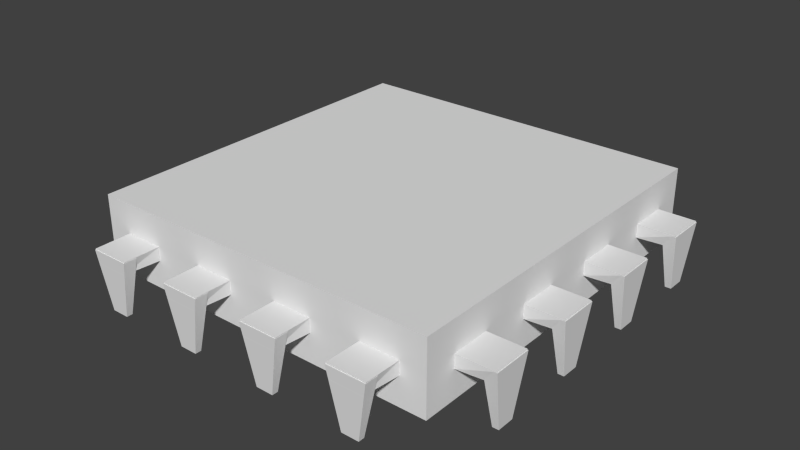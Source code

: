 # Source: SmallChip1.blend  (saved by Blender 2.72.0; exported with 4.5.12 LTS)
import bpy
from mathutils import Matrix  # noqa: F401  (used for matrix-valued properties, if any)

bpy.ops.wm.read_factory_settings(use_empty=True)
scene = bpy.context.scene
scene.name = 'Scene'

# ---- collections
col_collection_1 = bpy.data.collections.new('Collection 1'); scene.collection.children.link(col_collection_1)

# ---- world
world_world = bpy.data.worlds.new('World'); scene.world = world_world
world_world.color = (0.05088, 0.05088, 0.05088)
world_world.use_sun_shadow = False
world_world.sun_shadow_jitter_overblur = 0.0
world_world.cycles.sampling_method = 'MANUAL'
world_world.cycles.sample_map_resolution = 256

# ---- meshes
me_cube_001 = bpy.data.meshes.new('Cube.001')
me_cube_001.from_pydata([(-1.0, 0.1718, -2.511), (-1.0, 1.0, -2.511), (1.0, 1.0, -2.511), (1.0, 0.1718, -2.511), (-1.0, 0.1718, -0.5106), (-1.0, 1.0, -0.5106), (1.0, 1.0, -0.5106), (1.0, 0.1718, -0.5106), (0.8596, 0.9973, -1.294), (0.6414, 0.9973, -1.294), (0.6618, 1.081, -1.294), (0.8392, 1.081, -1.294), (0.8596, 0.9973, -1.67), (0.6414, 0.9973, -1.67), (0.6414, 1.081, -1.67), (0.8596, 1.081, -1.67), (0.8596, 1.053, -1.647), (0.6414, 1.053, -1.647), (0.7022, 1.061, -0.03955), (0.7989, 1.061, -0.03955), (0.8596, 1.083, -1.647), (0.6414, 1.083, -1.647), (0.7022, 1.074, -0.03955), (0.7989, 1.074, -0.03955), (0.9994, 0.2438, -1.294), (0.9994, 0.3312, -1.294), (1.208, 0.323, -1.294), (1.208, 0.252, -1.294), (0.9994, 0.2438, -1.67), (0.9994, 0.3312, -1.67), (1.208, 0.3312, -1.67), (1.208, 0.2438, -1.67), (1.137, 0.2438, -1.647), (1.137, 0.3312, -1.647), (1.158, 0.3069, -0.03955), (1.158, 0.2682, -0.03955), (1.213, 0.2438, -1.647), (1.213, 0.3312, -1.647), (1.192, 0.3069, -0.03955), (1.192, 0.2682, -0.03955), (0.9994, 0.4438, -1.294), (0.9994, 0.5312, -1.294), (1.208, 0.523, -1.294), (1.208, 0.452, -1.294), (0.9994, 0.4438, -1.67), (0.9994, 0.5312, -1.67), (1.208, 0.5312, -1.67), (1.208, 0.4438, -1.67), (1.137, 0.4438, -1.647), (1.137, 0.5312, -1.647), (1.158, 0.5069, -0.03955), (1.158, 0.4682, -0.03955), (1.213, 0.4438, -1.647), (1.213, 0.5312, -1.647), (1.192, 0.5069, -0.03955), (1.192, 0.4682, -0.03955), (0.9994, 0.6438, -1.294), (0.9994, 0.7312, -1.294), (1.208, 0.723, -1.294), (1.208, 0.652, -1.294), (0.9994, 0.6438, -1.67), (0.9994, 0.7312, -1.67), (1.208, 0.7312, -1.67), (1.208, 0.6438, -1.67), (1.137, 0.6438, -1.647), (1.137, 0.7312, -1.647), (1.158, 0.7069, -0.03955), (1.158, 0.6682, -0.03955), (1.213, 0.6438, -1.647), (1.213, 0.7312, -1.647), (1.192, 0.7069, -0.03955), (1.192, 0.6682, -0.03955), (0.9994, 0.8438, -1.294), (0.9994, 0.9312, -1.294), (1.208, 0.923, -1.294), (1.208, 0.852, -1.294), (0.9994, 0.8438, -1.67), (0.9994, 0.9312, -1.67), (1.208, 0.9312, -1.67), (1.208, 0.8438, -1.67), (1.137, 0.8438, -1.647), (1.137, 0.9312, -1.647), (1.158, 0.9069, -0.03955), (1.158, 0.8682, -0.03955), (1.213, 0.8438, -1.647), (1.213, 0.9312, -1.647), (1.192, 0.9069, -0.03955), (1.192, 0.8682, -0.03955), (0.36, 0.9973, -1.294), (0.1418, 0.9973, -1.294), (0.1622, 1.081, -1.294), (0.3396, 1.081, -1.294), (0.36, 0.9973, -1.67), (0.1418, 0.9973, -1.67), (0.1418, 1.081, -1.67), (0.36, 1.081, -1.67), (0.36, 1.053, -1.647), (0.1418, 1.053, -1.647), (0.2025, 1.061, -0.03955), (0.2992, 1.061, -0.03955), (0.36, 1.083, -1.647), (0.1418, 1.083, -1.647), (0.2025, 1.074, -0.03955), (0.2992, 1.074, -0.03955), (-0.1396, 0.9973, -1.294), (-0.3578, 0.9973, -1.294), (-0.3374, 1.081, -1.294), (-0.16, 1.081, -1.294), (-0.1396, 0.9973, -1.67), (-0.3578, 0.9973, -1.67), (-0.3578, 1.081, -1.67), (-0.1396, 1.081, -1.67), (-0.1396, 1.053, -1.647), (-0.3578, 1.053, -1.647), (-0.2971, 1.061, -0.03955), (-0.2004, 1.061, -0.03955), (-0.1396, 1.083, -1.647), (-0.3578, 1.083, -1.647), (-0.2971, 1.074, -0.03955), (-0.2004, 1.074, -0.03955), (-0.6393, 0.9973, -1.294), (-0.8575, 0.9973, -1.294), (-0.8371, 1.081, -1.294), (-0.6597, 1.081, -1.294), (-0.6393, 0.9973, -1.67), (-0.8575, 0.9973, -1.67), (-0.8575, 1.081, -1.67), (-0.6393, 1.081, -1.67), (-0.6393, 1.053, -1.647), (-0.8575, 1.053, -1.647), (-0.7967, 1.061, -0.03955), (-0.7, 1.061, -0.03955), (-0.6393, 1.083, -1.647), (-0.8575, 1.083, -1.647), (-0.7967, 1.074, -0.03955), (-0.7, 1.074, -0.03955), (0.7022, 0.09732, -0.03955), (0.7989, 0.09732, -0.03955), (0.8596, 0.08891, -1.647), (0.6414, 0.08891, -1.647), (0.7022, 0.1107, -0.03955), (0.7989, 0.1107, -0.03955), (0.8596, 0.1191, -1.647), (0.6414, 0.1191, -1.647), (0.6414, 0.09069, -1.67), (0.8596, 0.09069, -1.67), (0.8596, 0.1743, -1.67), (0.6414, 0.1743, -1.67), (0.6618, 0.09069, -1.294), (0.8392, 0.09069, -1.294), (0.8596, 0.1743, -1.294), (0.6414, 0.1743, -1.294), (0.2025, 0.09732, -0.03955), (0.2992, 0.09732, -0.03955), (0.36, 0.08891, -1.647), (0.1418, 0.08891, -1.647), (0.2025, 0.1107, -0.03955), (0.2992, 0.1107, -0.03955), (0.36, 0.1191, -1.647), (0.1418, 0.1191, -1.647), (0.1418, 0.09069, -1.67), (0.36, 0.09069, -1.67), (0.36, 0.1743, -1.67), (0.1418, 0.1743, -1.67), (0.1622, 0.09069, -1.294), (0.3396, 0.09069, -1.294), (0.36, 0.1743, -1.294), (0.1418, 0.1743, -1.294), (-0.2971, 0.09732, -0.03955), (-0.2004, 0.09732, -0.03955), (-0.1396, 0.08891, -1.647), (-0.3578, 0.08891, -1.647), (-0.2971, 0.1107, -0.03955), (-0.2004, 0.1107, -0.03955), (-0.1396, 0.1191, -1.647), (-0.3578, 0.1191, -1.647), (-0.3578, 0.09069, -1.67), (-0.1396, 0.09069, -1.67), (-0.1396, 0.1743, -1.67), (-0.3578, 0.1743, -1.67), (-0.3374, 0.09069, -1.294), (-0.16, 0.09069, -1.294), (-0.1396, 0.1743, -1.294), (-0.3578, 0.1743, -1.294), (-0.7967, 0.09732, -0.03955), (-0.7, 0.09732, -0.03955), (-0.6393, 0.08891, -1.647), (-0.8575, 0.08891, -1.647), (-0.7967, 0.1107, -0.03955), (-0.7, 0.1107, -0.03955), (-0.6393, 0.1191, -1.647), (-0.8575, 0.1191, -1.647), (-0.8575, 0.09069, -1.67), (-0.6393, 0.09069, -1.67), (-0.6393, 0.1743, -1.67), (-0.8575, 0.1743, -1.67), (-0.8371, 0.09069, -1.294), (-0.6597, 0.09069, -1.294), (-0.6393, 0.1743, -1.294), (-0.8575, 0.1743, -1.294), (-0.9986, 0.2438, -1.294), (-0.9986, 0.3312, -1.294), (-1.207, 0.323, -1.294), (-1.207, 0.252, -1.294), (-0.9986, 0.2438, -1.67), (-0.9986, 0.3312, -1.67), (-1.207, 0.3312, -1.67), (-1.207, 0.2438, -1.67), (-1.136, 0.2438, -1.647), (-1.136, 0.3312, -1.647), (-1.157, 0.3069, -0.03955), (-1.157, 0.2682, -0.03955), (-1.212, 0.2438, -1.647), (-1.212, 0.3312, -1.647), (-1.191, 0.3069, -0.03955), (-1.191, 0.2682, -0.03955), (-0.9986, 0.4438, -1.294), (-0.9986, 0.5312, -1.294), (-1.207, 0.523, -1.294), (-1.207, 0.452, -1.294), (-0.9986, 0.4438, -1.67), (-0.9986, 0.5312, -1.67), (-1.207, 0.5312, -1.67), (-1.207, 0.4438, -1.67), (-1.136, 0.4438, -1.647), (-1.136, 0.5312, -1.647), (-1.157, 0.5069, -0.03955), (-1.157, 0.4682, -0.03955), (-1.212, 0.4438, -1.647), (-1.212, 0.5312, -1.647), (-1.191, 0.5069, -0.03955), (-1.191, 0.4682, -0.03955), (-0.9986, 0.6438, -1.294), (-0.9986, 0.7312, -1.294), (-1.207, 0.723, -1.294), (-1.207, 0.652, -1.294), (-0.9986, 0.6438, -1.67), (-0.9986, 0.7312, -1.67), (-1.207, 0.7312, -1.67), (-1.207, 0.6438, -1.67), (-1.136, 0.6438, -1.647), (-1.136, 0.7312, -1.647), (-1.157, 0.7069, -0.03955), (-1.157, 0.6682, -0.03955), (-1.212, 0.6438, -1.647), (-1.212, 0.7312, -1.647), (-1.191, 0.7069, -0.03955), (-1.191, 0.6682, -0.03955), (-0.9986, 0.8438, -1.294), (-0.9986, 0.9312, -1.294), (-1.207, 0.923, -1.294), (-1.207, 0.852, -1.294), (-0.9986, 0.8438, -1.67), (-0.9986, 0.9312, -1.67), (-1.207, 0.9312, -1.67), (-1.207, 0.8438, -1.67), (-1.136, 0.8438, -1.647), (-1.136, 0.9312, -1.647), (-1.157, 0.9069, -0.03955), (-1.157, 0.8682, -0.03955), (-1.212, 0.8438, -1.647), (-1.212, 0.9312, -1.647), (-1.191, 0.9069, -0.03955), (-1.191, 0.8682, -0.03955)], [], [(4, 5, 1, 0), (5, 6, 2, 1), (6, 7, 3, 2), (7, 4, 0, 3), (0, 1, 2, 3), (7, 6, 5, 4), (15, 12, 8, 11), (13, 14, 10, 9), (14, 15, 11, 10), (12, 13, 9, 8), (15, 14, 13, 12), (8, 9, 10, 11), (23, 20, 16, 19), (21, 22, 18, 17), (22, 23, 19, 18), (20, 21, 17, 16), (23, 22, 21, 20), (16, 17, 18, 19), (28, 29, 25, 24), (29, 30, 26, 25), (30, 31, 27, 26), (31, 28, 24, 27), (24, 25, 26, 27), (31, 30, 29, 28), (36, 37, 33, 32), (37, 38, 34, 33), (38, 39, 35, 34), (39, 36, 32, 35), (32, 33, 34, 35), (39, 38, 37, 36), (44, 45, 41, 40), (45, 46, 42, 41), (46, 47, 43, 42), (47, 44, 40, 43), (40, 41, 42, 43), (47, 46, 45, 44), (52, 53, 49, 48), (53, 54, 50, 49), (54, 55, 51, 50), (55, 52, 48, 51), (48, 49, 50, 51), (55, 54, 53, 52), (60, 61, 57, 56), (61, 62, 58, 57), (62, 63, 59, 58), (63, 60, 56, 59), (56, 57, 58, 59), (63, 62, 61, 60), (68, 69, 65, 64), (69, 70, 66, 65), (70, 71, 67, 66), (71, 68, 64, 67), (64, 65, 66, 67), (71, 70, 69, 68), (76, 77, 73, 72), (77, 78, 74, 73), (78, 79, 75, 74), (79, 76, 72, 75), (72, 73, 74, 75), (79, 78, 77, 76), (84, 85, 81, 80), (85, 86, 82, 81), (86, 87, 83, 82), (87, 84, 80, 83), (80, 81, 82, 83), (87, 86, 85, 84), (95, 92, 88, 91), (93, 94, 90, 89), (94, 95, 91, 90), (92, 93, 89, 88), (95, 94, 93, 92), (88, 89, 90, 91), (103, 100, 96, 99), (101, 102, 98, 97), (102, 103, 99, 98), (100, 101, 97, 96), (103, 102, 101, 100), (96, 97, 98, 99), (111, 108, 104, 107), (109, 110, 106, 105), (110, 111, 107, 106), (108, 109, 105, 104), (111, 110, 109, 108), (104, 105, 106, 107), (119, 116, 112, 115), (117, 118, 114, 113), (118, 119, 115, 114), (116, 117, 113, 112), (119, 118, 117, 116), (112, 113, 114, 115), (127, 124, 120, 123), (125, 126, 122, 121), (126, 127, 123, 122), (124, 125, 121, 120), (127, 126, 125, 124), (120, 121, 122, 123), (135, 132, 128, 131), (133, 134, 130, 129), (134, 135, 131, 130), (132, 133, 129, 128), (135, 134, 133, 132), (128, 129, 130, 131), (143, 142, 141, 140), (137, 136, 140, 141), (138, 137, 141, 142), (136, 137, 138, 139), (136, 139, 143, 140), (139, 138, 142, 143), (151, 150, 149, 148), (145, 144, 148, 149), (146, 145, 149, 150), (144, 145, 146, 147), (144, 147, 151, 148), (147, 146, 150, 151), (159, 158, 157, 156), (153, 152, 156, 157), (154, 153, 157, 158), (152, 153, 154, 155), (152, 155, 159, 156), (155, 154, 158, 159), (167, 166, 165, 164), (161, 160, 164, 165), (162, 161, 165, 166), (160, 161, 162, 163), (160, 163, 167, 164), (163, 162, 166, 167), (175, 174, 173, 172), (169, 168, 172, 173), (170, 169, 173, 174), (168, 169, 170, 171), (168, 171, 175, 172), (171, 170, 174, 175), (183, 182, 181, 180), (177, 176, 180, 181), (178, 177, 181, 182), (176, 177, 178, 179), (176, 179, 183, 180), (179, 178, 182, 183), (191, 190, 189, 188), (185, 184, 188, 189), (186, 185, 189, 190), (184, 185, 186, 187), (184, 187, 191, 188), (187, 186, 190, 191), (199, 198, 197, 196), (193, 192, 196, 197), (194, 193, 197, 198), (192, 193, 194, 195), (192, 195, 199, 196), (195, 194, 198, 199), (204, 205, 201, 200), (205, 206, 202, 201), (206, 207, 203, 202), (207, 204, 200, 203), (200, 201, 202, 203), (207, 206, 205, 204), (212, 213, 209, 208), (213, 214, 210, 209), (214, 215, 211, 210), (215, 212, 208, 211), (208, 209, 210, 211), (215, 214, 213, 212), (220, 221, 217, 216), (221, 222, 218, 217), (222, 223, 219, 218), (223, 220, 216, 219), (216, 217, 218, 219), (223, 222, 221, 220), (228, 229, 225, 224), (229, 230, 226, 225), (230, 231, 227, 226), (231, 228, 224, 227), (224, 225, 226, 227), (231, 230, 229, 228), (236, 237, 233, 232), (237, 238, 234, 233), (238, 239, 235, 234), (239, 236, 232, 235), (232, 233, 234, 235), (239, 238, 237, 236), (244, 245, 241, 240), (245, 246, 242, 241), (246, 247, 243, 242), (247, 244, 240, 243), (240, 241, 242, 243), (247, 246, 245, 244), (252, 253, 249, 248), (253, 254, 250, 249), (254, 255, 251, 250), (255, 252, 248, 251), (248, 249, 250, 251), (255, 254, 253, 252), (260, 261, 257, 256), (261, 262, 258, 257), (262, 263, 259, 258), (263, 260, 256, 259), (256, 257, 258, 259), (263, 262, 261, 260)])
me_cube_001.use_remesh_preserve_volume = False
me_cube_001.use_remesh_preserve_attributes = False
me_cube_001.use_mirror_vertex_groups = False
me_cube_001.update()

# ---- objects
ob_cube = bpy.data.objects.new('Cube', me_cube_001)

# ---- transforms, parenting, visibility, modifiers, constraints
ob_cube.location = (0.0, 0.0, 0.0)
ob_cube.scale = (0.4003, 1.0, -0.08042)
ob_cube.lineart.crease_threshold = 0.0

# ---- collection membership
col_collection_1.objects.link(ob_cube)

# ---- scene / render settings (as saved in the file)
scene.frame_start = 1; scene.frame_end = 250; scene.frame_set(1)
scene.render.engine = 'BLENDER_EEVEE_NEXT'
scene.render.resolution_percentage = 50
scene.render.dither_intensity = 0.0
scene.cycles.use_denoising = False
scene.cycles.samples = 10
scene.cycles.sampling_pattern = 'TABULATED_SOBOL'
scene.cycles.light_sampling_threshold = 0.0
scene.cycles.use_adaptive_sampling = False
scene.cycles.use_light_tree = False
scene.cycles.blur_glossy = 0.0
scene.cycles.pixel_filter_type = 'GAUSSIAN'
scene.cycles.sample_clamp_indirect = 0.0
scene.view_settings.view_transform = 'Standard'
bpy.context.view_layer.update()

# ---- added for rendering (the .blend has no active camera and no usable light): camera, sun
cam_auto = bpy.data.cameras.new('AutoCamera')
cam_auto.lens = 50.0
cam_auto.sensor_width = 36.0
cam_auto.clip_end = 1000.0
ob_auto_camera = bpy.data.objects.new('AutoCamera', cam_auto)
scene.collection.objects.link(ob_auto_camera)
ob_auto_camera.location = (1.2985, -0.9722, 1.14123)
ob_auto_camera.rotation_euler = (1.09748, -7.21219e-08, 0.694738)
scene.camera = ob_auto_camera
light_auto_sun = bpy.data.lights.new('AutoSun', 'SUN')
light_auto_sun.energy = 3.0
light_auto_sun.angle = 0.0523599
ob_auto_sun = bpy.data.objects.new('AutoSun', light_auto_sun)
scene.collection.objects.link(ob_auto_sun)
ob_auto_sun.rotation_euler = (0.872665, 0.174533, 0.523599)
bpy.context.view_layer.update()
